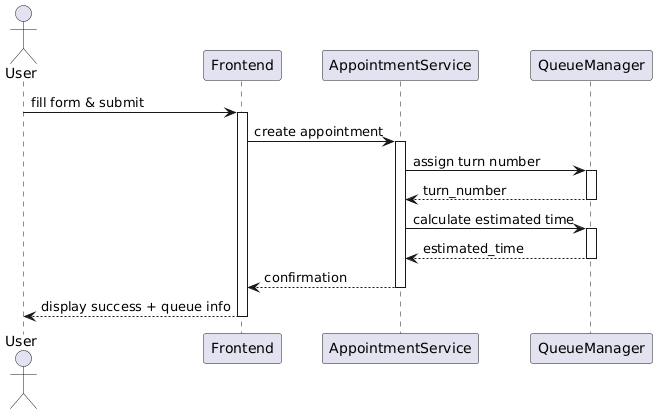

The diagram above was rendered by PlantUML. Its source (embedded in the PNG):
@startuml
actor User
participant Frontend
participant AppointmentService
participant QueueManager

User -> Frontend : fill form & submit
activate Frontend

Frontend -> AppointmentService : create appointment
activate AppointmentService

AppointmentService -> QueueManager : assign turn number
activate QueueManager
QueueManager --> AppointmentService : turn_number
deactivate QueueManager

AppointmentService -> QueueManager : calculate estimated time
activate QueueManager
QueueManager --> AppointmentService : estimated_time
deactivate QueueManager

AppointmentService --> Frontend : confirmation
deactivate AppointmentService

Frontend --> User : display success + queue info
deactivate Frontend
@enduml